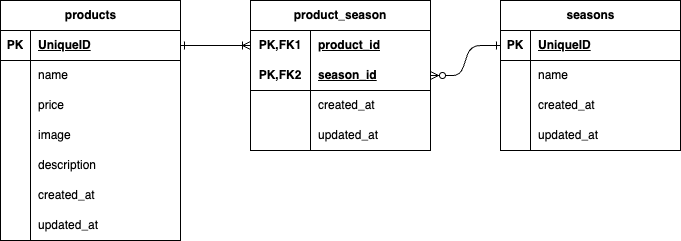

The diagram above was exported from draw.io. Its source (the exported page's mxGraphModel, read from the mxfile embedded in the PNG):
<mxGraphModel dx="1500" dy="435" grid="1" gridSize="10" guides="1" tooltips="1" connect="1" arrows="1" fold="1" page="1" pageScale="1" pageWidth="827" pageHeight="1169" math="0" shadow="0">
  <root>
    <mxCell id="0" />
    <mxCell id="1" parent="0" />
    <mxCell id="6" value="products" style="shape=table;startSize=30;container=1;collapsible=1;childLayout=tableLayout;fixedRows=1;rowLines=0;fontStyle=1;align=center;resizeLast=1;html=1;" vertex="1" parent="1">
      <mxGeometry x="-60" y="80" width="180" height="240" as="geometry" />
    </mxCell>
    <mxCell id="7" value="" style="shape=tableRow;horizontal=0;startSize=0;swimlaneHead=0;swimlaneBody=0;fillColor=none;collapsible=0;dropTarget=0;points=[[0,0.5],[1,0.5]];portConstraint=eastwest;top=0;left=0;right=0;bottom=1;" vertex="1" parent="6">
      <mxGeometry y="30" width="180" height="30" as="geometry" />
    </mxCell>
    <mxCell id="8" value="PK" style="shape=partialRectangle;connectable=0;fillColor=none;top=0;left=0;bottom=0;right=0;fontStyle=1;overflow=hidden;whiteSpace=wrap;html=1;" vertex="1" parent="7">
      <mxGeometry width="30" height="30" as="geometry">
        <mxRectangle width="30" height="30" as="alternateBounds" />
      </mxGeometry>
    </mxCell>
    <mxCell id="9" value="UniqueID" style="shape=partialRectangle;connectable=0;fillColor=none;top=0;left=0;bottom=0;right=0;align=left;spacingLeft=6;fontStyle=5;overflow=hidden;whiteSpace=wrap;html=1;" vertex="1" parent="7">
      <mxGeometry x="30" width="150" height="30" as="geometry">
        <mxRectangle width="150" height="30" as="alternateBounds" />
      </mxGeometry>
    </mxCell>
    <mxCell id="10" value="" style="shape=tableRow;horizontal=0;startSize=0;swimlaneHead=0;swimlaneBody=0;fillColor=none;collapsible=0;dropTarget=0;points=[[0,0.5],[1,0.5]];portConstraint=eastwest;top=0;left=0;right=0;bottom=0;" vertex="1" parent="6">
      <mxGeometry y="60" width="180" height="30" as="geometry" />
    </mxCell>
    <mxCell id="11" value="" style="shape=partialRectangle;connectable=0;fillColor=none;top=0;left=0;bottom=0;right=0;editable=1;overflow=hidden;whiteSpace=wrap;html=1;" vertex="1" parent="10">
      <mxGeometry width="30" height="30" as="geometry">
        <mxRectangle width="30" height="30" as="alternateBounds" />
      </mxGeometry>
    </mxCell>
    <mxCell id="12" value="name" style="shape=partialRectangle;connectable=0;fillColor=none;top=0;left=0;bottom=0;right=0;align=left;spacingLeft=6;overflow=hidden;whiteSpace=wrap;html=1;" vertex="1" parent="10">
      <mxGeometry x="30" width="150" height="30" as="geometry">
        <mxRectangle width="150" height="30" as="alternateBounds" />
      </mxGeometry>
    </mxCell>
    <mxCell id="13" value="" style="shape=tableRow;horizontal=0;startSize=0;swimlaneHead=0;swimlaneBody=0;fillColor=none;collapsible=0;dropTarget=0;points=[[0,0.5],[1,0.5]];portConstraint=eastwest;top=0;left=0;right=0;bottom=0;" vertex="1" parent="6">
      <mxGeometry y="90" width="180" height="30" as="geometry" />
    </mxCell>
    <mxCell id="14" value="" style="shape=partialRectangle;connectable=0;fillColor=none;top=0;left=0;bottom=0;right=0;editable=1;overflow=hidden;whiteSpace=wrap;html=1;" vertex="1" parent="13">
      <mxGeometry width="30" height="30" as="geometry">
        <mxRectangle width="30" height="30" as="alternateBounds" />
      </mxGeometry>
    </mxCell>
    <mxCell id="15" value="price" style="shape=partialRectangle;connectable=0;fillColor=none;top=0;left=0;bottom=0;right=0;align=left;spacingLeft=6;overflow=hidden;whiteSpace=wrap;html=1;" vertex="1" parent="13">
      <mxGeometry x="30" width="150" height="30" as="geometry">
        <mxRectangle width="150" height="30" as="alternateBounds" />
      </mxGeometry>
    </mxCell>
    <mxCell id="16" value="" style="shape=tableRow;horizontal=0;startSize=0;swimlaneHead=0;swimlaneBody=0;fillColor=none;collapsible=0;dropTarget=0;points=[[0,0.5],[1,0.5]];portConstraint=eastwest;top=0;left=0;right=0;bottom=0;" vertex="1" parent="6">
      <mxGeometry y="120" width="180" height="30" as="geometry" />
    </mxCell>
    <mxCell id="17" value="" style="shape=partialRectangle;connectable=0;fillColor=none;top=0;left=0;bottom=0;right=0;editable=1;overflow=hidden;whiteSpace=wrap;html=1;" vertex="1" parent="16">
      <mxGeometry width="30" height="30" as="geometry">
        <mxRectangle width="30" height="30" as="alternateBounds" />
      </mxGeometry>
    </mxCell>
    <mxCell id="18" value="image" style="shape=partialRectangle;connectable=0;fillColor=none;top=0;left=0;bottom=0;right=0;align=left;spacingLeft=6;overflow=hidden;whiteSpace=wrap;html=1;" vertex="1" parent="16">
      <mxGeometry x="30" width="150" height="30" as="geometry">
        <mxRectangle width="150" height="30" as="alternateBounds" />
      </mxGeometry>
    </mxCell>
    <mxCell id="19" value="" style="shape=tableRow;horizontal=0;startSize=0;swimlaneHead=0;swimlaneBody=0;fillColor=none;collapsible=0;dropTarget=0;points=[[0,0.5],[1,0.5]];portConstraint=eastwest;top=0;left=0;right=0;bottom=0;" vertex="1" parent="6">
      <mxGeometry y="150" width="180" height="30" as="geometry" />
    </mxCell>
    <mxCell id="20" value="" style="shape=partialRectangle;connectable=0;fillColor=none;top=0;left=0;bottom=0;right=0;editable=1;overflow=hidden;whiteSpace=wrap;html=1;" vertex="1" parent="19">
      <mxGeometry width="30" height="30" as="geometry">
        <mxRectangle width="30" height="30" as="alternateBounds" />
      </mxGeometry>
    </mxCell>
    <mxCell id="21" value="description" style="shape=partialRectangle;connectable=0;fillColor=none;top=0;left=0;bottom=0;right=0;align=left;spacingLeft=6;overflow=hidden;whiteSpace=wrap;html=1;" vertex="1" parent="19">
      <mxGeometry x="30" width="150" height="30" as="geometry">
        <mxRectangle width="150" height="30" as="alternateBounds" />
      </mxGeometry>
    </mxCell>
    <mxCell id="22" value="" style="shape=tableRow;horizontal=0;startSize=0;swimlaneHead=0;swimlaneBody=0;fillColor=none;collapsible=0;dropTarget=0;points=[[0,0.5],[1,0.5]];portConstraint=eastwest;top=0;left=0;right=0;bottom=0;" vertex="1" parent="6">
      <mxGeometry y="180" width="180" height="30" as="geometry" />
    </mxCell>
    <mxCell id="23" value="" style="shape=partialRectangle;connectable=0;fillColor=none;top=0;left=0;bottom=0;right=0;editable=1;overflow=hidden;whiteSpace=wrap;html=1;" vertex="1" parent="22">
      <mxGeometry width="30" height="30" as="geometry">
        <mxRectangle width="30" height="30" as="alternateBounds" />
      </mxGeometry>
    </mxCell>
    <mxCell id="24" value="created_at" style="shape=partialRectangle;connectable=0;fillColor=none;top=0;left=0;bottom=0;right=0;align=left;spacingLeft=6;overflow=hidden;whiteSpace=wrap;html=1;" vertex="1" parent="22">
      <mxGeometry x="30" width="150" height="30" as="geometry">
        <mxRectangle width="150" height="30" as="alternateBounds" />
      </mxGeometry>
    </mxCell>
    <mxCell id="25" value="" style="shape=tableRow;horizontal=0;startSize=0;swimlaneHead=0;swimlaneBody=0;fillColor=none;collapsible=0;dropTarget=0;points=[[0,0.5],[1,0.5]];portConstraint=eastwest;top=0;left=0;right=0;bottom=0;" vertex="1" parent="6">
      <mxGeometry y="210" width="180" height="30" as="geometry" />
    </mxCell>
    <mxCell id="26" value="" style="shape=partialRectangle;connectable=0;fillColor=none;top=0;left=0;bottom=0;right=0;editable=1;overflow=hidden;whiteSpace=wrap;html=1;" vertex="1" parent="25">
      <mxGeometry width="30" height="30" as="geometry">
        <mxRectangle width="30" height="30" as="alternateBounds" />
      </mxGeometry>
    </mxCell>
    <mxCell id="27" value="updated_at" style="shape=partialRectangle;connectable=0;fillColor=none;top=0;left=0;bottom=0;right=0;align=left;spacingLeft=6;overflow=hidden;whiteSpace=wrap;html=1;" vertex="1" parent="25">
      <mxGeometry x="30" width="150" height="30" as="geometry">
        <mxRectangle width="150" height="30" as="alternateBounds" />
      </mxGeometry>
    </mxCell>
    <mxCell id="28" value="seasons" style="shape=table;startSize=30;container=1;collapsible=1;childLayout=tableLayout;fixedRows=1;rowLines=0;fontStyle=1;align=center;resizeLast=1;html=1;" vertex="1" parent="1">
      <mxGeometry x="440" y="80" width="180" height="150" as="geometry" />
    </mxCell>
    <mxCell id="29" value="" style="shape=tableRow;horizontal=0;startSize=0;swimlaneHead=0;swimlaneBody=0;fillColor=none;collapsible=0;dropTarget=0;points=[[0,0.5],[1,0.5]];portConstraint=eastwest;top=0;left=0;right=0;bottom=1;" vertex="1" parent="28">
      <mxGeometry y="30" width="180" height="30" as="geometry" />
    </mxCell>
    <mxCell id="30" value="PK" style="shape=partialRectangle;connectable=0;fillColor=none;top=0;left=0;bottom=0;right=0;fontStyle=1;overflow=hidden;whiteSpace=wrap;html=1;" vertex="1" parent="29">
      <mxGeometry width="30" height="30" as="geometry">
        <mxRectangle width="30" height="30" as="alternateBounds" />
      </mxGeometry>
    </mxCell>
    <mxCell id="31" value="UniqueID" style="shape=partialRectangle;connectable=0;fillColor=none;top=0;left=0;bottom=0;right=0;align=left;spacingLeft=6;fontStyle=5;overflow=hidden;whiteSpace=wrap;html=1;" vertex="1" parent="29">
      <mxGeometry x="30" width="150" height="30" as="geometry">
        <mxRectangle width="150" height="30" as="alternateBounds" />
      </mxGeometry>
    </mxCell>
    <mxCell id="32" value="" style="shape=tableRow;horizontal=0;startSize=0;swimlaneHead=0;swimlaneBody=0;fillColor=none;collapsible=0;dropTarget=0;points=[[0,0.5],[1,0.5]];portConstraint=eastwest;top=0;left=0;right=0;bottom=0;" vertex="1" parent="28">
      <mxGeometry y="60" width="180" height="30" as="geometry" />
    </mxCell>
    <mxCell id="33" value="" style="shape=partialRectangle;connectable=0;fillColor=none;top=0;left=0;bottom=0;right=0;editable=1;overflow=hidden;whiteSpace=wrap;html=1;" vertex="1" parent="32">
      <mxGeometry width="30" height="30" as="geometry">
        <mxRectangle width="30" height="30" as="alternateBounds" />
      </mxGeometry>
    </mxCell>
    <mxCell id="34" value="name" style="shape=partialRectangle;connectable=0;fillColor=none;top=0;left=0;bottom=0;right=0;align=left;spacingLeft=6;overflow=hidden;whiteSpace=wrap;html=1;" vertex="1" parent="32">
      <mxGeometry x="30" width="150" height="30" as="geometry">
        <mxRectangle width="150" height="30" as="alternateBounds" />
      </mxGeometry>
    </mxCell>
    <mxCell id="35" value="" style="shape=tableRow;horizontal=0;startSize=0;swimlaneHead=0;swimlaneBody=0;fillColor=none;collapsible=0;dropTarget=0;points=[[0,0.5],[1,0.5]];portConstraint=eastwest;top=0;left=0;right=0;bottom=0;" vertex="1" parent="28">
      <mxGeometry y="90" width="180" height="30" as="geometry" />
    </mxCell>
    <mxCell id="36" value="" style="shape=partialRectangle;connectable=0;fillColor=none;top=0;left=0;bottom=0;right=0;editable=1;overflow=hidden;whiteSpace=wrap;html=1;" vertex="1" parent="35">
      <mxGeometry width="30" height="30" as="geometry">
        <mxRectangle width="30" height="30" as="alternateBounds" />
      </mxGeometry>
    </mxCell>
    <mxCell id="37" value="created_at" style="shape=partialRectangle;connectable=0;fillColor=none;top=0;left=0;bottom=0;right=0;align=left;spacingLeft=6;overflow=hidden;whiteSpace=wrap;html=1;" vertex="1" parent="35">
      <mxGeometry x="30" width="150" height="30" as="geometry">
        <mxRectangle width="150" height="30" as="alternateBounds" />
      </mxGeometry>
    </mxCell>
    <mxCell id="38" value="" style="shape=tableRow;horizontal=0;startSize=0;swimlaneHead=0;swimlaneBody=0;fillColor=none;collapsible=0;dropTarget=0;points=[[0,0.5],[1,0.5]];portConstraint=eastwest;top=0;left=0;right=0;bottom=0;" vertex="1" parent="28">
      <mxGeometry y="120" width="180" height="30" as="geometry" />
    </mxCell>
    <mxCell id="39" value="" style="shape=partialRectangle;connectable=0;fillColor=none;top=0;left=0;bottom=0;right=0;editable=1;overflow=hidden;whiteSpace=wrap;html=1;" vertex="1" parent="38">
      <mxGeometry width="30" height="30" as="geometry">
        <mxRectangle width="30" height="30" as="alternateBounds" />
      </mxGeometry>
    </mxCell>
    <mxCell id="40" value="updated_at" style="shape=partialRectangle;connectable=0;fillColor=none;top=0;left=0;bottom=0;right=0;align=left;spacingLeft=6;overflow=hidden;whiteSpace=wrap;html=1;" vertex="1" parent="38">
      <mxGeometry x="30" width="150" height="30" as="geometry">
        <mxRectangle width="150" height="30" as="alternateBounds" />
      </mxGeometry>
    </mxCell>
    <mxCell id="54" value="product_season" style="shape=table;startSize=30;container=1;collapsible=1;childLayout=tableLayout;fixedRows=1;rowLines=0;fontStyle=1;align=center;resizeLast=1;html=1;whiteSpace=wrap;" vertex="1" parent="1">
      <mxGeometry x="190" y="80" width="180" height="150" as="geometry" />
    </mxCell>
    <mxCell id="55" value="" style="shape=tableRow;horizontal=0;startSize=0;swimlaneHead=0;swimlaneBody=0;fillColor=none;collapsible=0;dropTarget=0;points=[[0,0.5],[1,0.5]];portConstraint=eastwest;top=0;left=0;right=0;bottom=0;html=1;" vertex="1" parent="54">
      <mxGeometry y="30" width="180" height="30" as="geometry" />
    </mxCell>
    <mxCell id="56" value="PK,FK1" style="shape=partialRectangle;connectable=0;fillColor=none;top=0;left=0;bottom=0;right=0;fontStyle=1;overflow=hidden;html=1;whiteSpace=wrap;" vertex="1" parent="55">
      <mxGeometry width="60" height="30" as="geometry">
        <mxRectangle width="60" height="30" as="alternateBounds" />
      </mxGeometry>
    </mxCell>
    <mxCell id="57" value="product_id" style="shape=partialRectangle;connectable=0;fillColor=none;top=0;left=0;bottom=0;right=0;align=left;spacingLeft=6;fontStyle=5;overflow=hidden;html=1;whiteSpace=wrap;" vertex="1" parent="55">
      <mxGeometry x="60" width="120" height="30" as="geometry">
        <mxRectangle width="120" height="30" as="alternateBounds" />
      </mxGeometry>
    </mxCell>
    <mxCell id="58" value="" style="shape=tableRow;horizontal=0;startSize=0;swimlaneHead=0;swimlaneBody=0;fillColor=none;collapsible=0;dropTarget=0;points=[[0,0.5],[1,0.5]];portConstraint=eastwest;top=0;left=0;right=0;bottom=1;html=1;" vertex="1" parent="54">
      <mxGeometry y="60" width="180" height="30" as="geometry" />
    </mxCell>
    <mxCell id="59" value="PK,FK2" style="shape=partialRectangle;connectable=0;fillColor=none;top=0;left=0;bottom=0;right=0;fontStyle=1;overflow=hidden;html=1;whiteSpace=wrap;" vertex="1" parent="58">
      <mxGeometry width="60" height="30" as="geometry">
        <mxRectangle width="60" height="30" as="alternateBounds" />
      </mxGeometry>
    </mxCell>
    <mxCell id="60" value="season_id" style="shape=partialRectangle;connectable=0;fillColor=none;top=0;left=0;bottom=0;right=0;align=left;spacingLeft=6;fontStyle=5;overflow=hidden;html=1;whiteSpace=wrap;" vertex="1" parent="58">
      <mxGeometry x="60" width="120" height="30" as="geometry">
        <mxRectangle width="120" height="30" as="alternateBounds" />
      </mxGeometry>
    </mxCell>
    <mxCell id="61" value="" style="shape=tableRow;horizontal=0;startSize=0;swimlaneHead=0;swimlaneBody=0;fillColor=none;collapsible=0;dropTarget=0;points=[[0,0.5],[1,0.5]];portConstraint=eastwest;top=0;left=0;right=0;bottom=0;html=1;" vertex="1" parent="54">
      <mxGeometry y="90" width="180" height="30" as="geometry" />
    </mxCell>
    <mxCell id="62" value="" style="shape=partialRectangle;connectable=0;fillColor=none;top=0;left=0;bottom=0;right=0;editable=1;overflow=hidden;html=1;whiteSpace=wrap;" vertex="1" parent="61">
      <mxGeometry width="60" height="30" as="geometry">
        <mxRectangle width="60" height="30" as="alternateBounds" />
      </mxGeometry>
    </mxCell>
    <mxCell id="63" value="created_at" style="shape=partialRectangle;connectable=0;fillColor=none;top=0;left=0;bottom=0;right=0;align=left;spacingLeft=6;overflow=hidden;html=1;whiteSpace=wrap;" vertex="1" parent="61">
      <mxGeometry x="60" width="120" height="30" as="geometry">
        <mxRectangle width="120" height="30" as="alternateBounds" />
      </mxGeometry>
    </mxCell>
    <mxCell id="64" value="" style="shape=tableRow;horizontal=0;startSize=0;swimlaneHead=0;swimlaneBody=0;fillColor=none;collapsible=0;dropTarget=0;points=[[0,0.5],[1,0.5]];portConstraint=eastwest;top=0;left=0;right=0;bottom=0;html=1;" vertex="1" parent="54">
      <mxGeometry y="120" width="180" height="30" as="geometry" />
    </mxCell>
    <mxCell id="65" value="" style="shape=partialRectangle;connectable=0;fillColor=none;top=0;left=0;bottom=0;right=0;editable=1;overflow=hidden;html=1;whiteSpace=wrap;" vertex="1" parent="64">
      <mxGeometry width="60" height="30" as="geometry">
        <mxRectangle width="60" height="30" as="alternateBounds" />
      </mxGeometry>
    </mxCell>
    <mxCell id="66" value="updated_at" style="shape=partialRectangle;connectable=0;fillColor=none;top=0;left=0;bottom=0;right=0;align=left;spacingLeft=6;overflow=hidden;html=1;whiteSpace=wrap;" vertex="1" parent="64">
      <mxGeometry x="60" width="120" height="30" as="geometry">
        <mxRectangle width="120" height="30" as="alternateBounds" />
      </mxGeometry>
    </mxCell>
    <mxCell id="67" value="" style="edgeStyle=entityRelationEdgeStyle;fontSize=12;html=1;endArrow=ERone;endFill=0;startArrow=ERzeroToMany;startFill=0;" edge="1" parent="1" source="58" target="29">
      <mxGeometry width="100" height="100" relative="1" as="geometry">
        <mxPoint x="180" y="250" as="sourcePoint" />
        <mxPoint x="280" y="150" as="targetPoint" />
      </mxGeometry>
    </mxCell>
    <mxCell id="68" value="" style="edgeStyle=entityRelationEdgeStyle;fontSize=12;html=1;endArrow=ERoneToMany;endFill=0;startArrow=ERone;startFill=0;" edge="1" parent="1" source="7" target="55">
      <mxGeometry width="100" height="100" relative="1" as="geometry">
        <mxPoint x="380" y="165" as="sourcePoint" />
        <mxPoint x="450" y="135" as="targetPoint" />
      </mxGeometry>
    </mxCell>
  </root>
</mxGraphModel>